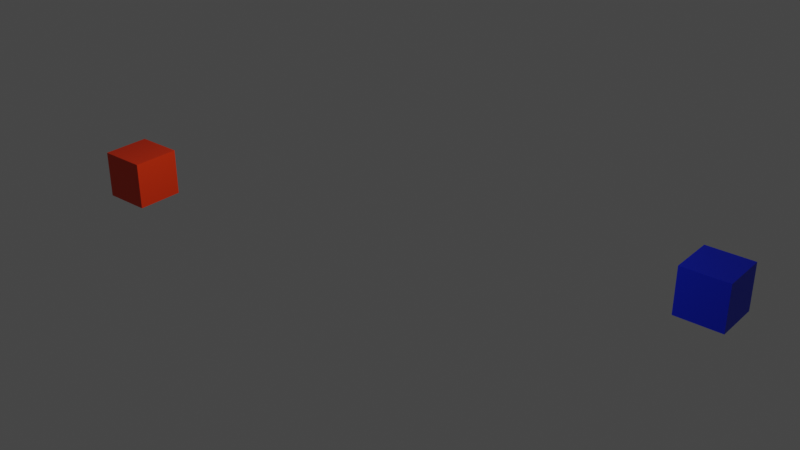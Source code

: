 # Source: map.blend  (saved by Blender 3.1.7; exported with 4.5.12 LTS)
import bpy
from mathutils import Matrix  # noqa: F401  (used for matrix-valued properties, if any)

bpy.ops.wm.read_factory_settings(use_empty=True)
scene = bpy.context.scene
scene.name = 'Scene'

# ---- collections
col_collection = bpy.data.collections.new('Collection'); scene.collection.children.link(col_collection)

# ---- materials (node trees are filled in below, after node groups)
mat_material_001 = bpy.data.materials.new('Material.001')
mat_material_001.use_transparent_shadow = False
mat_material_002 = bpy.data.materials.new('Material.002')
mat_material_002.use_transparent_shadow = False

# ---- material node trees
mat_material_001.use_nodes = True; mat_material_001.node_tree.nodes.clear()
_N = mat_material_001.node_tree.nodes; _L = mat_material_001.node_tree.links
n0 = _N.new('ShaderNodeBsdfPrincipled'); n0.name = 'Principled BSDF'; n0.location = (10, 300)
n0.distribution = 'GGX'
n0.subsurface_method = 'RANDOM_WALK_SKIN'
n0.inputs[0].default_value = (0.8, 0.03561, 0.0, 1.0)
n0.inputs[3].default_value = 1.45
n0.inputs[27].default_value = (0.0, 0.0, 0.0, 1.0)
n0.inputs[28].default_value = 1.0
n1 = _N.new('ShaderNodeOutputMaterial'); n1.name = 'Material Output'; n1.location = (300, 300)
_L.new(n0.outputs[0], n1.inputs[0])
n1.is_active_output = True
mat_material_002.use_nodes = True; mat_material_002.node_tree.nodes.clear()
_N = mat_material_002.node_tree.nodes; _L = mat_material_002.node_tree.links
n0 = _N.new('ShaderNodeBsdfPrincipled'); n0.name = 'Principled BSDF'; n0.location = (10, 300)
n0.distribution = 'GGX'
n0.subsurface_method = 'RANDOM_WALK_SKIN'
n0.inputs[0].default_value = (0.0, 0.02011, 0.8, 1.0)
n0.inputs[3].default_value = 1.45
n0.inputs[27].default_value = (0.0, 0.0, 0.0, 1.0)
n0.inputs[28].default_value = 1.0
n1 = _N.new('ShaderNodeOutputMaterial'); n1.name = 'Material Output'; n1.location = (300, 300)
_L.new(n0.outputs[0], n1.inputs[0])
n1.is_active_output = True

# ---- world
world_world = bpy.data.worlds.new('World'); scene.world = world_world
world_world.use_nodes = True; world_world.node_tree.nodes.clear()
_N = world_world.node_tree.nodes; _L = world_world.node_tree.links
n0 = _N.new('ShaderNodeOutputWorld'); n0.name = 'World Output'; n0.location = (300, 300)
n1 = _N.new('ShaderNodeBackground'); n1.name = 'Background'; n1.location = (10, 300)
n1.inputs[0].default_value = (0.05088, 0.05088, 0.05088, 1.0)
_L.new(n1.outputs[0], n0.inputs[0])
n0.is_active_output = True
world_world.color = (0.05088, 0.05088, 0.05088)
world_world.use_sun_shadow = False
world_world.sun_shadow_jitter_overblur = 0.0

# ---- lights
light_point = bpy.data.lights.new('Point', 'POINT')
light_point.transmission_factor = 0.0
light_point.energy = 2359.0
light_point.shadow_soft_size = 0.25
light_point.shadow_maximum_resolution = 0.006
light_point.use_absolute_resolution = True

# ---- meshes
me_cube_001 = bpy.data.meshes.new('Cube.001')
me_cube_001.from_pydata([(-1.0, -1.0, -1.0), (-1.0, -1.0, 1.0), (-1.0, 1.0, -1.0), (-1.0, 1.0, 1.0), (1.0, -1.0, -1.0), (1.0, -1.0, 1.0), (1.0, 1.0, -1.0), (1.0, 1.0, 1.0)], [], [(0, 1, 3, 2), (2, 3, 7, 6), (6, 7, 5, 4), (4, 5, 1, 0), (2, 6, 4, 0), (7, 3, 1, 5)])
_uv = me_cube_001.uv_layers.new(name='UVMap')
_uv.uv.foreach_set('vector', [0.375, 0.0, 0.625, 0.0, 0.625, 0.25, 0.375, 0.25, 0.375, 0.25, 0.625, 0.25, 0.625, 0.5, 0.375, 0.5, 0.375, 0.5, 0.625, 0.5, 0.625, 0.75, 0.375, 0.75, 0.375, 0.75, 0.625, 0.75, 0.625, 1.0, 0.375, 1.0, 0.125, 0.5, 0.375, 0.5, 0.375, 0.75, 0.125, 0.75, 0.625, 0.5, 0.875, 0.5, 0.875, 0.75, 0.625, 0.75])
me_cube_001.materials.append(mat_material_001)
me_cube_001.use_remesh_fix_poles = True
me_cube_001.use_remesh_preserve_attributes = False
me_cube_001.update()
me_cube_002 = bpy.data.meshes.new('Cube.002')
me_cube_002.from_pydata([(-1.0, -1.0, -1.0), (-1.0, -1.0, 1.0), (-1.0, 1.0, -1.0), (-1.0, 1.0, 1.0), (1.0, -1.0, -1.0), (1.0, -1.0, 1.0), (1.0, 1.0, -1.0), (1.0, 1.0, 1.0)], [], [(0, 1, 3, 2), (2, 3, 7, 6), (6, 7, 5, 4), (4, 5, 1, 0), (2, 6, 4, 0), (7, 3, 1, 5)])
_uv = me_cube_002.uv_layers.new(name='UVMap')
_uv.uv.foreach_set('vector', [0.375, 0.0, 0.625, 0.0, 0.625, 0.25, 0.375, 0.25, 0.375, 0.25, 0.625, 0.25, 0.625, 0.5, 0.375, 0.5, 0.375, 0.5, 0.625, 0.5, 0.625, 0.75, 0.375, 0.75, 0.375, 0.75, 0.625, 0.75, 0.625, 1.0, 0.375, 1.0, 0.125, 0.5, 0.375, 0.5, 0.375, 0.75, 0.125, 0.75, 0.625, 0.5, 0.875, 0.5, 0.875, 0.75, 0.625, 0.75])
me_cube_002.materials.append(mat_material_002)
me_cube_002.use_remesh_fix_poles = True
me_cube_002.use_remesh_preserve_attributes = False
me_cube_002.update()

# ---- objects
ob_test_aqueuse_infos_test = bpy.data.objects.new('Test#Aqueuse#infos test', me_cube_001)
ob_test_2_jcls_infos_test_2 = bpy.data.objects.new('Test 2#Jcls#infos test 2', me_cube_002)
ob_point = bpy.data.objects.new('Point', light_point)

# ---- transforms, parenting, visibility, modifiers, constraints
ob_test_aqueuse_infos_test.location = (-10.46, 0.0, 1.058)
ob_test_2_jcls_infos_test_2.location = (12.76, 6.585, 1.058)
ob_point.location = (0.0, 0.0, 8.944)

# ---- collection membership
col_collection.objects.link(ob_test_aqueuse_infos_test)
col_collection.objects.link(ob_test_2_jcls_infos_test_2)
col_collection.objects.link(ob_point)

# ---- scene / render settings (as saved in the file)
scene.frame_start = 1; scene.frame_end = 250; scene.frame_set(1)
scene.render.engine = 'BLENDER_EEVEE_NEXT'
scene.cycles.sampling_pattern = 'TABULATED_SOBOL'
scene.cycles.use_light_tree = False
scene.view_settings.view_transform = 'Filmic'
bpy.context.view_layer.update()

# ---- added for rendering (the .blend has no active camera): camera
cam_auto = bpy.data.cameras.new('AutoCamera')
cam_auto.lens = 50.0
cam_auto.sensor_width = 36.0
cam_auto.clip_end = 1000.0
ob_auto_camera = bpy.data.objects.new('AutoCamera', cam_auto)
scene.collection.objects.link(ob_auto_camera)
ob_auto_camera.location = (25.863, -26.3637, 20.8286)
ob_auto_camera.rotation_euler = (1.09748, -7.21219e-08, 0.694738)
scene.camera = ob_auto_camera
bpy.context.view_layer.update()
